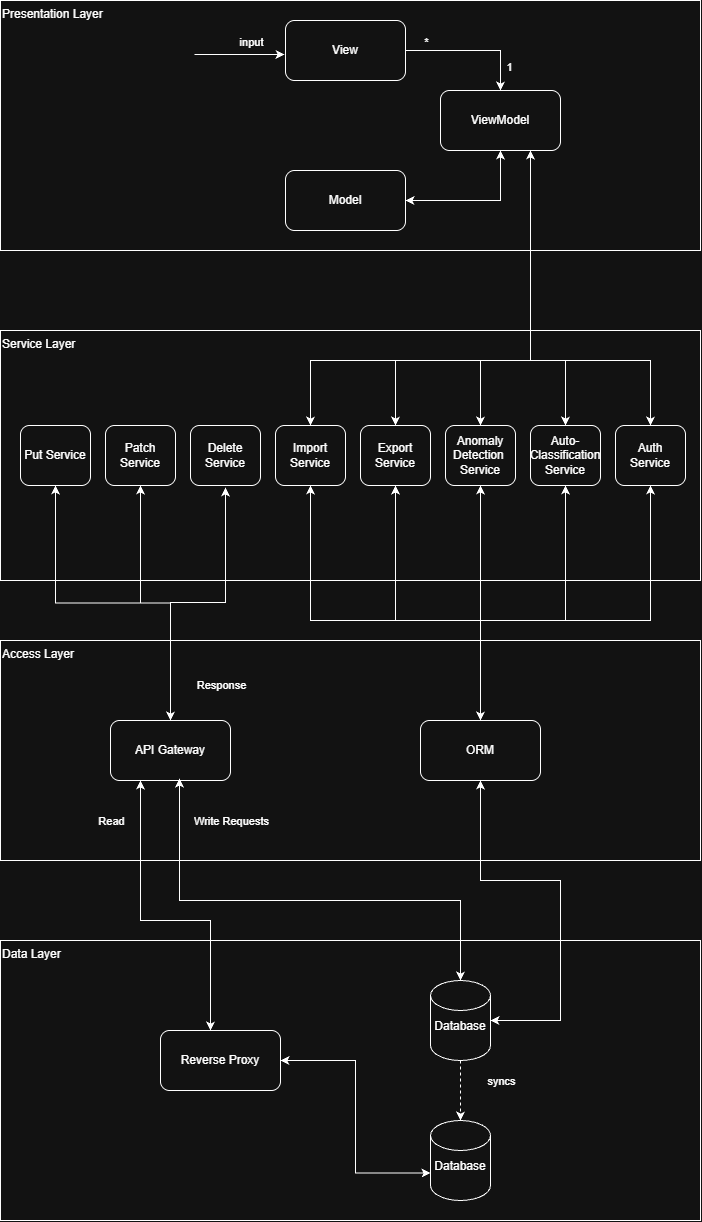

The diagram above was exported from draw.io. Its source (the exported page's mxGraphModel, read from the mxfile embedded in the PNG):
<mxGraphModel dx="1596" dy="929" grid="1" gridSize="10" guides="1" tooltips="1" connect="1" arrows="1" fold="1" page="1" pageScale="1" pageWidth="850" pageHeight="1100" math="0" shadow="0">
  <root>
    <mxCell id="0" />
    <mxCell id="1" parent="0" />
    <mxCell id="TkFYqydlWFVFOyFVYqAW-53" parent="1" style="rounded=0;whiteSpace=wrap;html=1;align=left;verticalAlign=top;" value="Access Layer" vertex="1">
      <mxGeometry height="220" width="700" x="70" y="680" as="geometry" />
    </mxCell>
    <mxCell id="TkFYqydlWFVFOyFVYqAW-37" parent="1" style="rounded=0;whiteSpace=wrap;html=1;align=left;verticalAlign=top;" value="Service Layer" vertex="1">
      <mxGeometry height="250" width="700" x="70" y="370" as="geometry" />
    </mxCell>
    <mxCell id="TkFYqydlWFVFOyFVYqAW-25" parent="1" style="rounded=0;whiteSpace=wrap;html=1;align=left;verticalAlign=top;" value="Presentation Layer" vertex="1">
      <mxGeometry height="250" width="700" x="70" y="40" as="geometry" />
    </mxCell>
    <mxCell id="TkFYqydlWFVFOyFVYqAW-30" edge="1" parent="1" source="TkFYqydlWFVFOyFVYqAW-27" style="edgeStyle=orthogonalEdgeStyle;rounded=0;orthogonalLoop=1;jettySize=auto;html=1;entryX=0.5;entryY=0;entryDx=0;entryDy=0;" target="TkFYqydlWFVFOyFVYqAW-28">
      <mxGeometry relative="1" as="geometry" />
    </mxCell>
    <mxCell id="TkFYqydlWFVFOyFVYqAW-31" connectable="0" parent="TkFYqydlWFVFOyFVYqAW-30" style="edgeLabel;html=1;align=center;verticalAlign=middle;resizable=0;points=[];" value="*" vertex="1">
      <mxGeometry relative="1" x="-0.7037" y="1" as="geometry">
        <mxPoint y="-8" as="offset" />
      </mxGeometry>
    </mxCell>
    <mxCell id="TkFYqydlWFVFOyFVYqAW-32" connectable="0" parent="TkFYqydlWFVFOyFVYqAW-30" style="edgeLabel;html=1;align=center;verticalAlign=middle;resizable=0;points=[];" value="1" vertex="1">
      <mxGeometry relative="1" x="0.6593" as="geometry">
        <mxPoint x="8" as="offset" />
      </mxGeometry>
    </mxCell>
    <mxCell id="TkFYqydlWFVFOyFVYqAW-27" parent="1" style="rounded=1;whiteSpace=wrap;html=1;" value="View" vertex="1">
      <mxGeometry height="60" width="120" x="355" y="60" as="geometry" />
    </mxCell>
    <mxCell id="TkFYqydlWFVFOyFVYqAW-28" parent="1" style="rounded=1;whiteSpace=wrap;html=1;" value="ViewModel" vertex="1">
      <mxGeometry height="60" width="120" x="510" y="130" as="geometry" />
    </mxCell>
    <mxCell id="TkFYqydlWFVFOyFVYqAW-33" edge="1" parent="1" source="TkFYqydlWFVFOyFVYqAW-29" style="edgeStyle=orthogonalEdgeStyle;rounded=0;orthogonalLoop=1;jettySize=auto;html=1;entryX=0.5;entryY=1;entryDx=0;entryDy=0;startArrow=classic;startFill=1;" target="TkFYqydlWFVFOyFVYqAW-28">
      <mxGeometry relative="1" as="geometry" />
    </mxCell>
    <mxCell id="TkFYqydlWFVFOyFVYqAW-29" parent="1" style="rounded=1;whiteSpace=wrap;html=1;" value="Model" vertex="1">
      <mxGeometry height="60" width="120" x="355" y="210" as="geometry" />
    </mxCell>
    <mxCell id="TkFYqydlWFVFOyFVYqAW-34" edge="1" parent="1" style="endArrow=classic;html=1;rounded=0;" value="">
      <mxGeometry height="50" relative="1" width="50" as="geometry">
        <mxPoint x="264" y="94" as="sourcePoint" />
        <mxPoint x="354" y="94" as="targetPoint" />
      </mxGeometry>
    </mxCell>
    <mxCell id="TkFYqydlWFVFOyFVYqAW-35" connectable="0" parent="TkFYqydlWFVFOyFVYqAW-34" style="edgeLabel;html=1;align=center;verticalAlign=middle;resizable=0;points=[];" value="input" vertex="1">
      <mxGeometry relative="1" x="0.2444" y="2" as="geometry">
        <mxPoint y="-11" as="offset" />
      </mxGeometry>
    </mxCell>
    <mxCell id="TkFYqydlWFVFOyFVYqAW-102" edge="1" parent="1" source="TkFYqydlWFVFOyFVYqAW-38" style="edgeStyle=orthogonalEdgeStyle;rounded=0;orthogonalLoop=1;jettySize=auto;html=1;exitX=0.5;exitY=1;exitDx=0;exitDy=0;startArrow=classic;startFill=1;" target="TkFYqydlWFVFOyFVYqAW-54">
      <mxGeometry relative="1" as="geometry" />
    </mxCell>
    <mxCell id="TkFYqydlWFVFOyFVYqAW-38" parent="1" style="rounded=1;whiteSpace=wrap;html=1;" value="Put Service" vertex="1">
      <mxGeometry height="60" width="70" x="90" y="465" as="geometry" />
    </mxCell>
    <mxCell id="hR2nPcjhQ6WlDZ4sr45e-3" edge="1" parent="1" source="TkFYqydlWFVFOyFVYqAW-42" style="edgeStyle=orthogonalEdgeStyle;rounded=0;orthogonalLoop=1;jettySize=auto;html=1;entryX=0.5;entryY=0;entryDx=0;entryDy=0;startArrow=classic;startFill=1;" target="TkFYqydlWFVFOyFVYqAW-72">
      <mxGeometry relative="1" as="geometry">
        <Array as="points">
          <mxPoint x="720" y="659.94" />
          <mxPoint x="550" y="659.94" />
        </Array>
      </mxGeometry>
    </mxCell>
    <mxCell id="hR2nPcjhQ6WlDZ4sr45e-8" edge="1" parent="1" source="TkFYqydlWFVFOyFVYqAW-42" style="edgeStyle=orthogonalEdgeStyle;rounded=0;orthogonalLoop=1;jettySize=auto;html=1;entryX=0.75;entryY=1;entryDx=0;entryDy=0;startArrow=classic;startFill=1;" target="TkFYqydlWFVFOyFVYqAW-28">
      <mxGeometry relative="1" as="geometry">
        <Array as="points">
          <mxPoint x="720" y="399.94" />
          <mxPoint x="600" y="399.94" />
        </Array>
      </mxGeometry>
    </mxCell>
    <mxCell id="TkFYqydlWFVFOyFVYqAW-42" parent="1" style="rounded=1;whiteSpace=wrap;html=1;" value="Auth&lt;div&gt;Service&lt;/div&gt;" vertex="1">
      <mxGeometry height="60" width="70" x="685" y="465" as="geometry" />
    </mxCell>
    <mxCell id="TkFYqydlWFVFOyFVYqAW-80" edge="1" parent="1" source="TkFYqydlWFVFOyFVYqAW-43" style="edgeStyle=orthogonalEdgeStyle;rounded=0;orthogonalLoop=1;jettySize=auto;html=1;endArrow=none;endFill=0;startArrow=classic;startFill=1;">
      <mxGeometry relative="1" as="geometry">
        <Array as="points">
          <mxPoint x="380" y="659.94" />
        </Array>
        <mxPoint x="640" y="660" as="targetPoint" />
      </mxGeometry>
    </mxCell>
    <mxCell id="hR2nPcjhQ6WlDZ4sr45e-4" edge="1" parent="1" source="TkFYqydlWFVFOyFVYqAW-43" style="edgeStyle=orthogonalEdgeStyle;rounded=0;orthogonalLoop=1;jettySize=auto;html=1;entryX=0.75;entryY=1;entryDx=0;entryDy=0;startArrow=classic;startFill=1;" target="TkFYqydlWFVFOyFVYqAW-28">
      <mxGeometry relative="1" as="geometry">
        <Array as="points">
          <mxPoint x="380" y="399.94" />
          <mxPoint x="600" y="399.94" />
        </Array>
      </mxGeometry>
    </mxCell>
    <mxCell id="TkFYqydlWFVFOyFVYqAW-43" parent="1" style="rounded=1;whiteSpace=wrap;html=1;" value="&amp;nbsp;Import&amp;nbsp;&lt;div&gt;Service&lt;/div&gt;" vertex="1">
      <mxGeometry height="60" width="70" x="345" y="465" as="geometry" />
    </mxCell>
    <mxCell id="TkFYqydlWFVFOyFVYqAW-76" edge="1" parent="1" source="TkFYqydlWFVFOyFVYqAW-44" style="edgeStyle=orthogonalEdgeStyle;rounded=0;orthogonalLoop=1;jettySize=auto;html=1;endArrow=classic;endFill=1;startArrow=classic;startFill=1;entryX=0.5;entryY=0;entryDx=0;entryDy=0;" target="TkFYqydlWFVFOyFVYqAW-72">
      <mxGeometry relative="1" as="geometry">
        <Array as="points">
          <mxPoint x="465.06" y="659.94" />
          <mxPoint x="550" y="659.94" />
        </Array>
      </mxGeometry>
    </mxCell>
    <mxCell id="hR2nPcjhQ6WlDZ4sr45e-5" edge="1" parent="1" source="TkFYqydlWFVFOyFVYqAW-44" style="edgeStyle=orthogonalEdgeStyle;rounded=0;orthogonalLoop=1;jettySize=auto;html=1;entryX=0.75;entryY=1;entryDx=0;entryDy=0;startArrow=classic;startFill=1;" target="TkFYqydlWFVFOyFVYqAW-28">
      <mxGeometry relative="1" as="geometry">
        <Array as="points">
          <mxPoint x="465.06" y="399.94" />
          <mxPoint x="600" y="399.94" />
        </Array>
      </mxGeometry>
    </mxCell>
    <mxCell id="TkFYqydlWFVFOyFVYqAW-44" parent="1" style="rounded=1;whiteSpace=wrap;html=1;" value="Export&lt;div&gt;Service&lt;/div&gt;" vertex="1">
      <mxGeometry height="60" width="70" x="430" y="465" as="geometry" />
    </mxCell>
    <mxCell id="TkFYqydlWFVFOyFVYqAW-78" edge="1" parent="1" source="TkFYqydlWFVFOyFVYqAW-45" style="edgeStyle=orthogonalEdgeStyle;rounded=0;orthogonalLoop=1;jettySize=auto;html=1;endArrow=none;endFill=0;startArrow=classic;startFill=1;">
      <mxGeometry relative="1" as="geometry">
        <Array as="points">
          <mxPoint x="600" y="660" />
          <mxPoint x="640" y="660" />
        </Array>
        <mxPoint x="560" y="660" as="targetPoint" />
      </mxGeometry>
    </mxCell>
    <mxCell id="hR2nPcjhQ6WlDZ4sr45e-6" edge="1" parent="1" source="TkFYqydlWFVFOyFVYqAW-45" style="edgeStyle=orthogonalEdgeStyle;rounded=0;orthogonalLoop=1;jettySize=auto;html=1;entryX=0.75;entryY=1;entryDx=0;entryDy=0;startArrow=classic;startFill=1;" target="TkFYqydlWFVFOyFVYqAW-28">
      <mxGeometry relative="1" as="geometry">
        <Array as="points">
          <mxPoint x="550" y="399.94" />
          <mxPoint x="600" y="399.94" />
        </Array>
      </mxGeometry>
    </mxCell>
    <mxCell id="TkFYqydlWFVFOyFVYqAW-45" parent="1" style="rounded=1;whiteSpace=wrap;html=1;" value="Anomaly&lt;div&gt;Detection&amp;nbsp;&lt;/div&gt;&lt;div&gt;Service&lt;/div&gt;" vertex="1">
      <mxGeometry height="60" width="70" x="515" y="465" as="geometry" />
    </mxCell>
    <mxCell id="TkFYqydlWFVFOyFVYqAW-79" edge="1" parent="1" source="TkFYqydlWFVFOyFVYqAW-46" style="edgeStyle=orthogonalEdgeStyle;rounded=0;orthogonalLoop=1;jettySize=auto;html=1;exitX=0.5;exitY=1;exitDx=0;exitDy=0;endArrow=none;endFill=0;startArrow=classic;startFill=1;">
      <mxGeometry relative="1" as="geometry">
        <Array as="points">
          <mxPoint x="705" y="660" />
          <mxPoint x="640" y="660" />
        </Array>
        <mxPoint x="560" y="660" as="targetPoint" />
      </mxGeometry>
    </mxCell>
    <mxCell id="hR2nPcjhQ6WlDZ4sr45e-7" edge="1" parent="1" source="TkFYqydlWFVFOyFVYqAW-46" style="edgeStyle=orthogonalEdgeStyle;rounded=0;orthogonalLoop=1;jettySize=auto;html=1;entryX=0.75;entryY=1;entryDx=0;entryDy=0;startArrow=classic;startFill=1;" target="TkFYqydlWFVFOyFVYqAW-28">
      <mxGeometry relative="1" as="geometry">
        <Array as="points">
          <mxPoint x="635.06" y="399.94" />
          <mxPoint x="600" y="399.94" />
        </Array>
      </mxGeometry>
    </mxCell>
    <mxCell id="TkFYqydlWFVFOyFVYqAW-46" parent="1" style="rounded=1;whiteSpace=wrap;html=1;" value="Auto-&lt;div&gt;Classification&lt;/div&gt;&lt;div&gt;Service&lt;/div&gt;" vertex="1">
      <mxGeometry height="60" width="70" x="600" y="465" as="geometry" />
    </mxCell>
    <mxCell id="TkFYqydlWFVFOyFVYqAW-54" parent="1" style="rounded=1;whiteSpace=wrap;html=1;" value="API Gateway" vertex="1">
      <mxGeometry height="60" width="120" x="180" y="760" as="geometry" />
    </mxCell>
    <mxCell id="TkFYqydlWFVFOyFVYqAW-59" parent="1" style="rounded=0;whiteSpace=wrap;html=1;align=left;verticalAlign=top;" value="Data Layer" vertex="1">
      <mxGeometry height="280" width="700" x="70" y="980" as="geometry" />
    </mxCell>
    <mxCell id="TkFYqydlWFVFOyFVYqAW-109" edge="1" parent="1" source="TkFYqydlWFVFOyFVYqAW-60" style="edgeStyle=orthogonalEdgeStyle;rounded=0;orthogonalLoop=1;jettySize=auto;html=1;dashed=1;" target="TkFYqydlWFVFOyFVYqAW-83">
      <mxGeometry relative="1" as="geometry" />
    </mxCell>
    <mxCell id="TkFYqydlWFVFOyFVYqAW-110" connectable="0" parent="TkFYqydlWFVFOyFVYqAW-109" style="edgeLabel;html=1;align=center;verticalAlign=middle;resizable=0;points=[];" value="syncs" vertex="1">
      <mxGeometry relative="1" x="-0.3333" y="-1" as="geometry">
        <mxPoint x="41" as="offset" />
      </mxGeometry>
    </mxCell>
    <mxCell id="TkFYqydlWFVFOyFVYqAW-60" parent="1" style="shape=cylinder3;whiteSpace=wrap;html=1;boundedLbl=1;backgroundOutline=1;size=15;" value="Database&lt;div&gt;&lt;br&gt;&lt;/div&gt;" vertex="1">
      <mxGeometry height="80" width="60" x="500" y="1020" as="geometry" />
    </mxCell>
    <mxCell id="TkFYqydlWFVFOyFVYqAW-62" edge="1" parent="1" source="TkFYqydlWFVFOyFVYqAW-60" style="edgeStyle=orthogonalEdgeStyle;rounded=0;orthogonalLoop=1;jettySize=auto;html=1;entryX=0.575;entryY=0.967;entryDx=0;entryDy=0;entryPerimeter=0;startArrow=classic;startFill=1;" target="TkFYqydlWFVFOyFVYqAW-54">
      <mxGeometry relative="1" as="geometry">
        <Array as="points">
          <mxPoint x="530" y="940" />
          <mxPoint x="249" y="940" />
        </Array>
      </mxGeometry>
    </mxCell>
    <mxCell id="TkFYqydlWFVFOyFVYqAW-63" connectable="0" parent="TkFYqydlWFVFOyFVYqAW-62" style="edgeLabel;html=1;align=center;verticalAlign=middle;resizable=0;points=[];" value="Write Requests" vertex="1">
      <mxGeometry relative="1" x="-0.2727" as="geometry">
        <mxPoint x="-134" y="-80" as="offset" />
      </mxGeometry>
    </mxCell>
    <mxCell id="TkFYqydlWFVFOyFVYqAW-72" parent="1" style="rounded=1;whiteSpace=wrap;html=1;" value="ORM" vertex="1">
      <mxGeometry height="60" width="120" x="490" y="760" as="geometry" />
    </mxCell>
    <mxCell id="TkFYqydlWFVFOyFVYqAW-81" edge="1" parent="1" source="TkFYqydlWFVFOyFVYqAW-72" style="edgeStyle=orthogonalEdgeStyle;rounded=0;orthogonalLoop=1;jettySize=auto;html=1;exitX=0.5;exitY=1;exitDx=0;exitDy=0;entryX=1;entryY=0.5;entryDx=0;entryDy=0;entryPerimeter=0;startArrow=classic;startFill=1;" target="TkFYqydlWFVFOyFVYqAW-60">
      <mxGeometry relative="1" as="geometry">
        <Array as="points">
          <mxPoint x="550" y="920" />
          <mxPoint x="630" y="920" />
          <mxPoint x="630" y="1060" />
        </Array>
      </mxGeometry>
    </mxCell>
    <mxCell id="TkFYqydlWFVFOyFVYqAW-83" parent="1" style="shape=cylinder3;whiteSpace=wrap;html=1;boundedLbl=1;backgroundOutline=1;size=15;" value="Database&lt;div&gt;&lt;br&gt;&lt;/div&gt;" vertex="1">
      <mxGeometry height="80" width="60" x="500" y="1160" as="geometry" />
    </mxCell>
    <mxCell id="TkFYqydlWFVFOyFVYqAW-103" edge="1" parent="1" source="TkFYqydlWFVFOyFVYqAW-98" style="edgeStyle=orthogonalEdgeStyle;rounded=0;orthogonalLoop=1;jettySize=auto;html=1;exitX=0.5;exitY=1;exitDx=0;exitDy=0;entryX=0.5;entryY=0;entryDx=0;entryDy=0;startArrow=classic;startFill=1;" target="TkFYqydlWFVFOyFVYqAW-54">
      <mxGeometry relative="1" as="geometry" />
    </mxCell>
    <mxCell id="TkFYqydlWFVFOyFVYqAW-98" parent="1" style="rounded=1;whiteSpace=wrap;html=1;" value="Patch Service" vertex="1">
      <mxGeometry height="60" width="70" x="175" y="465" as="geometry" />
    </mxCell>
    <mxCell id="TkFYqydlWFVFOyFVYqAW-104" edge="1" parent="1" style="edgeStyle=orthogonalEdgeStyle;rounded=0;orthogonalLoop=1;jettySize=auto;html=1;exitX=0.5;exitY=1;exitDx=0;exitDy=0;endArrow=none;endFill=0;startArrow=classic;startFill=1;">
      <mxGeometry relative="1" as="geometry">
        <Array as="points">
          <mxPoint x="295" y="642" />
          <mxPoint x="240" y="642" />
        </Array>
        <mxPoint x="295" y="527" as="sourcePoint" />
        <mxPoint x="240" y="752" as="targetPoint" />
      </mxGeometry>
    </mxCell>
    <mxCell id="TkFYqydlWFVFOyFVYqAW-105" connectable="0" parent="TkFYqydlWFVFOyFVYqAW-104" style="edgeLabel;html=1;align=center;verticalAlign=middle;resizable=0;points=[];" value="Response" vertex="1">
      <mxGeometry relative="1" x="0.7429" y="-3" as="geometry">
        <mxPoint x="53" y="9" as="offset" />
      </mxGeometry>
    </mxCell>
    <mxCell id="TkFYqydlWFVFOyFVYqAW-99" parent="1" style="rounded=1;whiteSpace=wrap;html=1;" value="Delete Service" vertex="1">
      <mxGeometry height="60" width="70" x="260" y="465" as="geometry" />
    </mxCell>
    <mxCell id="TkFYqydlWFVFOyFVYqAW-106" parent="1" style="rounded=1;whiteSpace=wrap;html=1;" value="Reverse Proxy" vertex="1">
      <mxGeometry height="60" width="120" x="230" y="1070" as="geometry" />
    </mxCell>
    <mxCell id="TkFYqydlWFVFOyFVYqAW-107" edge="1" parent="1" source="TkFYqydlWFVFOyFVYqAW-54" style="edgeStyle=orthogonalEdgeStyle;rounded=0;orthogonalLoop=1;jettySize=auto;html=1;exitX=0.25;exitY=1;exitDx=0;exitDy=0;entryX=0.417;entryY=0;entryDx=0;entryDy=0;entryPerimeter=0;startArrow=classic;startFill=1;" target="TkFYqydlWFVFOyFVYqAW-106">
      <mxGeometry relative="1" as="geometry">
        <Array as="points">
          <mxPoint x="210" y="960" />
          <mxPoint x="280" y="960" />
        </Array>
      </mxGeometry>
    </mxCell>
    <mxCell id="TkFYqydlWFVFOyFVYqAW-108" edge="1" parent="1" source="TkFYqydlWFVFOyFVYqAW-106" style="edgeStyle=orthogonalEdgeStyle;rounded=0;orthogonalLoop=1;jettySize=auto;html=1;entryX=0;entryY=0;entryDx=0;entryDy=52.5;entryPerimeter=0;startArrow=classic;startFill=1;" target="TkFYqydlWFVFOyFVYqAW-83">
      <mxGeometry relative="1" as="geometry" />
    </mxCell>
    <mxCell id="TkFYqydlWFVFOyFVYqAW-111" connectable="0" parent="TkFYqydlWFVFOyFVYqAW-108" style="edgeLabel;html=1;align=center;verticalAlign=middle;resizable=0;points=[];" value="Read" vertex="1">
      <mxGeometry relative="1" x="0.7562" y="-1" as="geometry">
        <mxPoint x="-288" y="-353" as="offset" />
      </mxGeometry>
    </mxCell>
  </root>
</mxGraphModel>